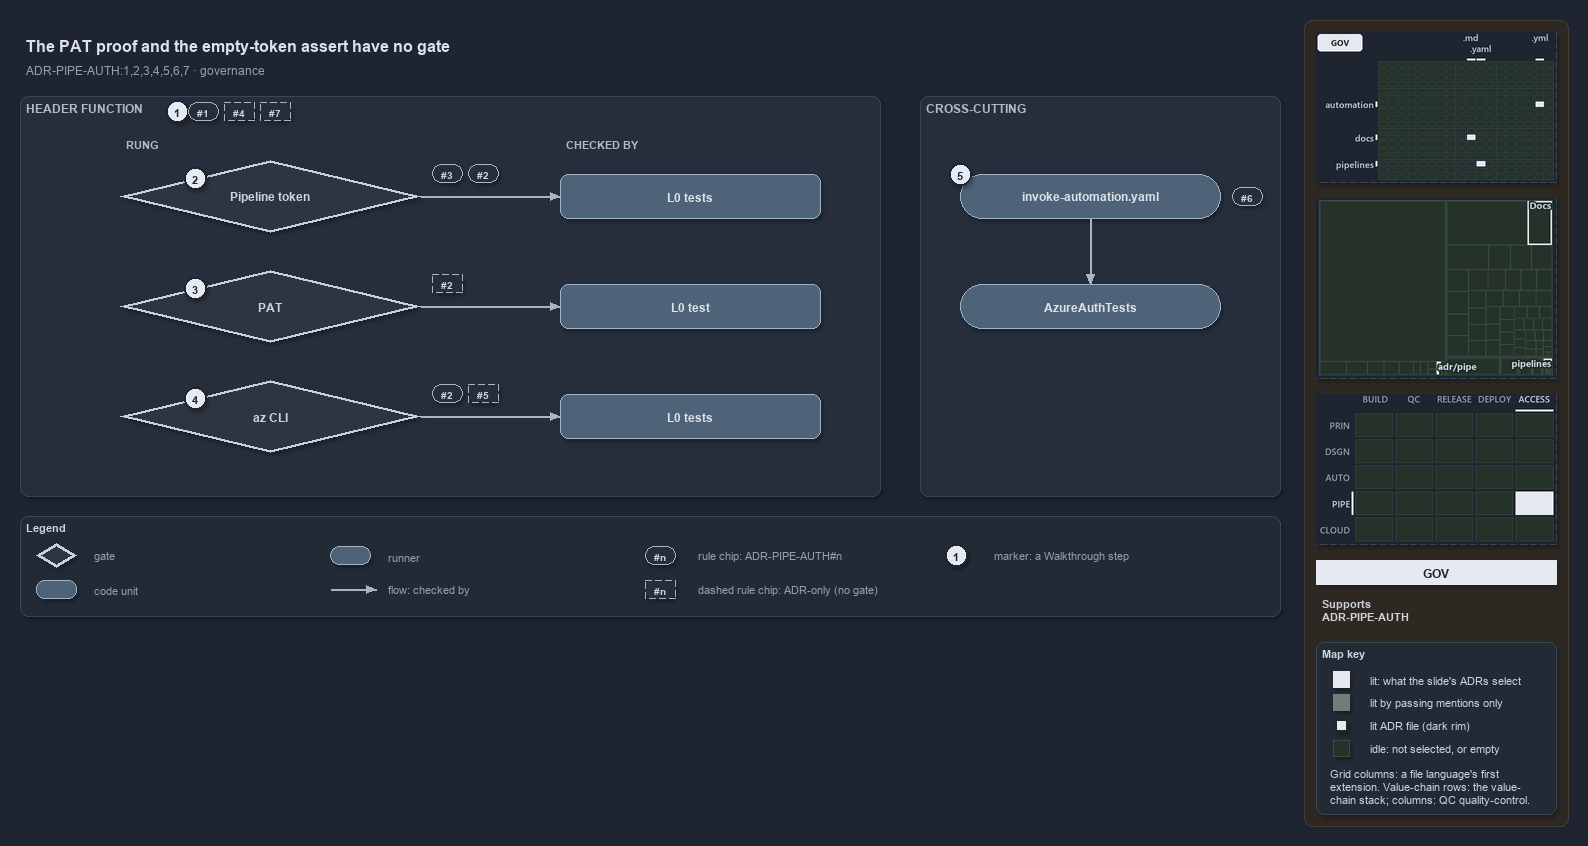

The diagram above was exported from draw.io. Its source (the exported page's mxGraphModel, read from the mxfile embedded in the PNG):
<mxGraphModel dx="1024" dy="768" grid="0" gridSize="10" guides="1" tooltips="1" connect="1" arrows="1" fold="1" page="1" pageScale="1" pageWidth="1572" pageHeight="620" background="#1E2430" math="0" shadow="1">
  <root>
    <mxCell id="0" />
    <mxCell id="1" parent="0" />
    <mxCell id="sidebar-bg" value="" style="rounded=1;arcSize=2;html=1;fillColor=#2E2823;strokeColor=#453C33;shadow=0;" vertex="1" parent="1">
      <mxGeometry x="1304" y="4" width="264" height="806" as="geometry" />
    </mxCell>
    <mxCell id="title" value="The PAT proof and the empty-token assert have no gate" style="text;html=1;align=left;verticalAlign=middle;fontSize=16;fontStyle=1;fontColor=#DDE2E9;" vertex="1" parent="1">
      <mxGeometry x="20" y="14" width="1260" height="30" as="geometry" />
    </mxCell>
    <mxCell id="subtitle" value="ADR-PIPE-AUTH:1,2,3,4,5,6,7 &amp;#183; governance" style="text;html=1;align=left;verticalAlign=middle;fontSize=12;fontColor=#949FAE;" vertex="1" parent="1">
      <mxGeometry x="20" y="44" width="1240" height="20" as="geometry" />
    </mxCell>
    <mxCell id="band" value="HEADER FUNCTION" style="rounded=1;html=1;arcSize=3;fillColor=#262E3B;strokeColor=#3A4555;verticalAlign=top;align=left;spacingLeft=8;fontStyle=1;fontSize=12;fontColor=#B0BAC7;" vertex="1" parent="1">
      <mxGeometry x="20" y="80" width="860" height="400" as="geometry" />
    </mxCell>
    <mxCell id="mark-1" value="1" style="ellipse;html=1;fillColor=#E6EAF0;strokeColor=#1E2430;strokeWidth=2;fontColor=#1E2430;fontStyle=1;fontSize=11;" vertex="1" parent="1">
      <mxGeometry x="166" y="84" width="22" height="22" as="geometry" />
    </mxCell>
    <mxCell id="chip-1" value="#1" style="rounded=1;arcSize=50;whiteSpace=wrap;html=1;fillColor=#262E3B;strokeColor=#AAB4C3;fontColor=#CDD3DC;fontStyle=1;fontSize=10.5;" vertex="1" parent="1">
      <mxGeometry x="188" y="86" width="30" height="18" as="geometry" />
    </mxCell>
    <mxCell id="chip-4" value="#4" style="rounded=1;arcSize=50;whiteSpace=wrap;html=1;fillColor=#262E3B;strokeColor=#AAB4C3;fontColor=#CDD3DC;fontStyle=1;fontSize=10.5;dashed=1;" vertex="1" parent="1">
      <mxGeometry x="224" y="86" width="30" height="18" as="geometry" />
    </mxCell>
    <mxCell id="chip-7" value="#7" style="rounded=1;arcSize=50;whiteSpace=wrap;html=1;fillColor=#262E3B;strokeColor=#AAB4C3;fontColor=#CDD3DC;fontStyle=1;fontSize=10.5;dashed=1;" vertex="1" parent="1">
      <mxGeometry x="260" y="86" width="30" height="18" as="geometry" />
    </mxCell>
    <mxCell id="col-rung" value="RUNG" style="text;html=1;align=left;verticalAlign=middle;fontSize=11;fontStyle=1;fontColor=#B0BAC7;" vertex="1" parent="1">
      <mxGeometry x="120" y="118" width="120" height="18" as="geometry" />
    </mxCell>
    <mxCell id="col-checked" value="CHECKED BY" style="text;html=1;align=left;verticalAlign=middle;fontSize=11;fontStyle=1;fontColor=#B0BAC7;" vertex="1" parent="1">
      <mxGeometry x="560" y="118" width="120" height="18" as="geometry" />
    </mxCell>
    <mxCell id="g-pipeline" value="&lt;b&gt;Pipeline token&lt;/b&gt;" style="rhombus;whiteSpace=wrap;html=1;fillColor=#2C3542;strokeColor=#C7D0DB;strokeWidth=3;fontSize=12;fontColor=#CDD3DC;" vertex="1" parent="1">
      <mxGeometry x="120" y="144" width="300" height="72" as="geometry" />
    </mxCell>
    <mxCell id="mark-2" value="2" style="ellipse;html=1;fillColor=#E6EAF0;strokeColor=#1E2430;strokeWidth=2;fontColor=#1E2430;fontStyle=1;fontSize=11;" vertex="1" parent="1">
      <mxGeometry x="184.0" y="151.0" width="22" height="22" as="geometry" />
    </mxCell>
    <mxCell id="chip-g-pipeline-0" value="#3" style="rounded=1;arcSize=50;whiteSpace=wrap;html=1;fillColor=#262E3B;strokeColor=#AAB4C3;fontColor=#CDD3DC;fontStyle=1;fontSize=10.5;" vertex="1" parent="1">
      <mxGeometry x="432" y="148" width="30" height="18" as="geometry" />
    </mxCell>
    <mxCell id="chip-g-pipeline-1" value="#2" style="rounded=1;arcSize=50;whiteSpace=wrap;html=1;fillColor=#262E3B;strokeColor=#AAB4C3;fontColor=#CDD3DC;fontStyle=1;fontSize=10.5;" vertex="1" parent="1">
      <mxGeometry x="468" y="148" width="30" height="18" as="geometry" />
    </mxCell>
    <mxCell id="t-pipeline" value="&lt;b&gt;L0 tests&lt;/b&gt;" style="rounded=1;whiteSpace=wrap;html=1;arcSize=20;fillColor=#4E6378;strokeColor=#9FB3C8;fontSize=12;fontColor=#DDE2E9;" vertex="1" parent="1">
      <mxGeometry x="560" y="158" width="260" height="44" as="geometry" />
    </mxCell>
    <mxCell id="p-e-g-pipeline-t-pipeline-a" value="" style="text;html=1;strokeColor=none;fillColor=none;" vertex="1" parent="1">
      <mxGeometry x="420" y="180" width="1" height="1" as="geometry" />
    </mxCell>
    <mxCell id="p-e-g-pipeline-t-pipeline-b" value="" style="text;html=1;strokeColor=none;fillColor=none;" vertex="1" parent="1">
      <mxGeometry x="560" y="180" width="1" height="1" as="geometry" />
    </mxCell>
    <mxCell id="e-g-pipeline-t-pipeline" value="" style="edgeStyle=orthogonalEdgeStyle;rounded=1;html=1;fontSize=10;endArrow=block;strokeColor=#AAB4C3;fontColor=#CDD3DC;shadow=0;" edge="1" parent="1" source="p-e-g-pipeline-t-pipeline-a" target="p-e-g-pipeline-t-pipeline-b">
      <mxGeometry relative="1" as="geometry" />
    </mxCell>
    <mxCell id="g-pat" value="&lt;b&gt;PAT&lt;/b&gt;" style="rhombus;whiteSpace=wrap;html=1;fillColor=#2C3542;strokeColor=#C7D0DB;strokeWidth=3;fontSize=12;fontColor=#CDD3DC;" vertex="1" parent="1">
      <mxGeometry x="120" y="254" width="300" height="72" as="geometry" />
    </mxCell>
    <mxCell id="mark-3" value="3" style="ellipse;html=1;fillColor=#E6EAF0;strokeColor=#1E2430;strokeWidth=2;fontColor=#1E2430;fontStyle=1;fontSize=11;" vertex="1" parent="1">
      <mxGeometry x="184.0" y="261.0" width="22" height="22" as="geometry" />
    </mxCell>
    <mxCell id="chip-g-pat-0" value="#2" style="rounded=1;arcSize=50;whiteSpace=wrap;html=1;fillColor=#262E3B;strokeColor=#AAB4C3;fontColor=#CDD3DC;fontStyle=1;fontSize=10.5;dashed=1;" vertex="1" parent="1">
      <mxGeometry x="432" y="258" width="30" height="18" as="geometry" />
    </mxCell>
    <mxCell id="t-pat" value="&lt;b&gt;L0 test&lt;/b&gt;" style="rounded=1;whiteSpace=wrap;html=1;arcSize=20;fillColor=#4E6378;strokeColor=#9FB3C8;fontSize=12;fontColor=#DDE2E9;" vertex="1" parent="1">
      <mxGeometry x="560" y="268" width="260" height="44" as="geometry" />
    </mxCell>
    <mxCell id="p-e-g-pat-t-pat-a" value="" style="text;html=1;strokeColor=none;fillColor=none;" vertex="1" parent="1">
      <mxGeometry x="420" y="290" width="1" height="1" as="geometry" />
    </mxCell>
    <mxCell id="p-e-g-pat-t-pat-b" value="" style="text;html=1;strokeColor=none;fillColor=none;" vertex="1" parent="1">
      <mxGeometry x="560" y="290" width="1" height="1" as="geometry" />
    </mxCell>
    <mxCell id="e-g-pat-t-pat" value="" style="edgeStyle=orthogonalEdgeStyle;rounded=1;html=1;fontSize=10;endArrow=block;strokeColor=#AAB4C3;fontColor=#CDD3DC;shadow=0;" edge="1" parent="1" source="p-e-g-pat-t-pat-a" target="p-e-g-pat-t-pat-b">
      <mxGeometry relative="1" as="geometry" />
    </mxCell>
    <mxCell id="g-azcli" value="&lt;b&gt;az CLI&lt;/b&gt;" style="rhombus;whiteSpace=wrap;html=1;fillColor=#2C3542;strokeColor=#C7D0DB;strokeWidth=3;fontSize=12;fontColor=#CDD3DC;" vertex="1" parent="1">
      <mxGeometry x="120" y="364" width="300" height="72" as="geometry" />
    </mxCell>
    <mxCell id="mark-4" value="4" style="ellipse;html=1;fillColor=#E6EAF0;strokeColor=#1E2430;strokeWidth=2;fontColor=#1E2430;fontStyle=1;fontSize=11;" vertex="1" parent="1">
      <mxGeometry x="184.0" y="371.0" width="22" height="22" as="geometry" />
    </mxCell>
    <mxCell id="chip-g-azcli-0" value="#2" style="rounded=1;arcSize=50;whiteSpace=wrap;html=1;fillColor=#262E3B;strokeColor=#AAB4C3;fontColor=#CDD3DC;fontStyle=1;fontSize=10.5;" vertex="1" parent="1">
      <mxGeometry x="432" y="368" width="30" height="18" as="geometry" />
    </mxCell>
    <mxCell id="chip-g-azcli-1" value="#5" style="rounded=1;arcSize=50;whiteSpace=wrap;html=1;fillColor=#262E3B;strokeColor=#AAB4C3;fontColor=#CDD3DC;fontStyle=1;fontSize=10.5;dashed=1;" vertex="1" parent="1">
      <mxGeometry x="468" y="368" width="30" height="18" as="geometry" />
    </mxCell>
    <mxCell id="t-azcli" value="&lt;b&gt;L0 tests&lt;/b&gt;" style="rounded=1;whiteSpace=wrap;html=1;arcSize=20;fillColor=#4E6378;strokeColor=#9FB3C8;fontSize=12;fontColor=#DDE2E9;" vertex="1" parent="1">
      <mxGeometry x="560" y="378" width="260" height="44" as="geometry" />
    </mxCell>
    <mxCell id="p-e-g-azcli-t-azcli-a" value="" style="text;html=1;strokeColor=none;fillColor=none;" vertex="1" parent="1">
      <mxGeometry x="420" y="400" width="1" height="1" as="geometry" />
    </mxCell>
    <mxCell id="p-e-g-azcli-t-azcli-b" value="" style="text;html=1;strokeColor=none;fillColor=none;" vertex="1" parent="1">
      <mxGeometry x="560" y="400" width="1" height="1" as="geometry" />
    </mxCell>
    <mxCell id="e-g-azcli-t-azcli" value="" style="edgeStyle=orthogonalEdgeStyle;rounded=1;html=1;fontSize=10;endArrow=block;strokeColor=#AAB4C3;fontColor=#CDD3DC;shadow=0;" edge="1" parent="1" source="p-e-g-azcli-t-azcli-a" target="p-e-g-azcli-t-azcli-b">
      <mxGeometry relative="1" as="geometry" />
    </mxCell>
    <mxCell id="band-cross" value="CROSS-CUTTING" style="rounded=1;html=1;arcSize=3;fillColor=#262E3B;strokeColor=#3A4555;verticalAlign=top;align=left;spacingLeft=8;fontStyle=1;fontSize=12;fontColor=#B0BAC7;" vertex="1" parent="1">
      <mxGeometry x="920" y="80" width="360" height="400" as="geometry" />
    </mxCell>
    <mxCell id="r-step" value="&lt;b&gt;invoke-automation.yaml&lt;/b&gt;" style="rounded=1;arcSize=50;whiteSpace=wrap;html=1;fillColor=#4E6378;strokeColor=#9FB3C8;fontSize=12;fontColor=#DDE2E9;" vertex="1" parent="1">
      <mxGeometry x="960" y="158" width="260" height="44" as="geometry" />
    </mxCell>
    <mxCell id="mark-5" value="5" style="ellipse;html=1;fillColor=#E6EAF0;strokeColor=#1E2430;strokeWidth=2;fontColor=#1E2430;fontStyle=1;fontSize=11;" vertex="1" parent="1">
      <mxGeometry x="949" y="147" width="22" height="22" as="geometry" />
    </mxCell>
    <mxCell id="chip-6" value="#6" style="rounded=1;arcSize=50;whiteSpace=wrap;html=1;fillColor=#262E3B;strokeColor=#AAB4C3;fontColor=#CDD3DC;fontStyle=1;fontSize=10.5;" vertex="1" parent="1">
      <mxGeometry x="1232" y="171" width="30" height="18" as="geometry" />
    </mxCell>
    <mxCell id="r-authtests" value="&lt;b&gt;AzureAuthTests&lt;/b&gt;" style="rounded=1;arcSize=50;whiteSpace=wrap;html=1;fillColor=#4E6378;strokeColor=#9FB3C8;fontSize=12;fontColor=#DDE2E9;" vertex="1" parent="1">
      <mxGeometry x="960" y="268" width="260" height="44" as="geometry" />
    </mxCell>
    <mxCell id="p-e-step-authtests-a" value="" style="text;html=1;strokeColor=none;fillColor=none;" vertex="1" parent="1">
      <mxGeometry x="1090" y="202" width="1" height="1" as="geometry" />
    </mxCell>
    <mxCell id="p-e-step-authtests-b" value="" style="text;html=1;strokeColor=none;fillColor=none;" vertex="1" parent="1">
      <mxGeometry x="1090" y="268" width="1" height="1" as="geometry" />
    </mxCell>
    <mxCell id="e-step-authtests" value="" style="edgeStyle=orthogonalEdgeStyle;rounded=1;html=1;fontSize=10;endArrow=block;strokeColor=#AAB4C3;fontColor=#CDD3DC;shadow=0;" edge="1" parent="1" source="p-e-step-authtests-a" target="p-e-step-authtests-b">
      <mxGeometry relative="1" as="geometry" />
    </mxCell>
    <mxCell id="legend" value="&lt;b&gt;Legend&lt;/b&gt;" style="rounded=1;whiteSpace=wrap;html=1;arcSize=6;fillColor=#222A36;strokeColor=#3A4555;align=left;verticalAlign=top;spacing=8;fontSize=11;fontColor=#CDD3DC;" vertex="1" parent="1">
      <mxGeometry x="20" y="500" width="1260" height="100" as="geometry" />
    </mxCell>
    <mxCell id="legend-0" value="" style="rhombus;whiteSpace=wrap;html=1;fillColor=#2C3542;strokeColor=#C7D0DB;strokeWidth=3;fontColor=#CDD3DC;" vertex="1" parent="1">
      <mxGeometry x="36.0" y="527.0" width="40" height="24" as="geometry" />
    </mxCell>
    <mxCell id="legend-0-text" value="gate" style="text;html=1;align=left;verticalAlign=middle;fontSize=11;fontColor=#949FAE;" vertex="1" parent="1">
      <mxGeometry x="88" y="529" width="240" height="20" as="geometry" />
    </mxCell>
    <mxCell id="legend-1" value="" style="rounded=1;whiteSpace=wrap;html=1;arcSize=20;fillColor=#4E6378;strokeColor=#9FB3C8;fontColor=#DDE2E9;" vertex="1" parent="1">
      <mxGeometry x="36.0" y="564.0" width="40" height="18" as="geometry" />
    </mxCell>
    <mxCell id="legend-1-text" value="code unit" style="text;html=1;align=left;verticalAlign=middle;fontSize=11;fontColor=#949FAE;" vertex="1" parent="1">
      <mxGeometry x="88" y="563" width="240" height="20" as="geometry" />
    </mxCell>
    <mxCell id="legend-2" value="" style="rounded=1;arcSize=50;whiteSpace=wrap;html=1;fillColor=#4E6378;strokeColor=#9FB3C8;fontColor=#DDE2E9;" vertex="1" parent="1">
      <mxGeometry x="330.0" y="530.0" width="40" height="18" as="geometry" />
    </mxCell>
    <mxCell id="legend-2-text" value="runner" style="text;html=1;align=left;verticalAlign=middle;fontSize=11;fontColor=#949FAE;" vertex="1" parent="1">
      <mxGeometry x="382" y="529" width="240" height="20" as="geometry" />
    </mxCell>
    <mxCell id="legend-3-a" value="" style="text;html=1;strokeColor=none;fillColor=none;" vertex="1" parent="1">
      <mxGeometry x="330" y="573" width="1" height="1" as="geometry" />
    </mxCell>
    <mxCell id="legend-3-b" value="" style="text;html=1;strokeColor=none;fillColor=none;" vertex="1" parent="1">
      <mxGeometry x="376" y="573" width="1" height="1" as="geometry" />
    </mxCell>
    <mxCell id="legend-3" value="" style="edgeStyle=orthogonalEdgeStyle;rounded=1;html=1;fontSize=10;endArrow=block;strokeColor=#AAB4C3;fontColor=#CDD3DC;shadow=0;" edge="1" parent="1" source="legend-3-a" target="legend-3-b">
      <mxGeometry relative="1" as="geometry" />
    </mxCell>
    <mxCell id="legend-3-text" value="flow: checked by" style="text;html=1;align=left;verticalAlign=middle;fontSize=11;fontColor=#949FAE;" vertex="1" parent="1">
      <mxGeometry x="382" y="563" width="240" height="20" as="geometry" />
    </mxCell>
    <mxCell id="legend-4" value="#n" style="rounded=1;arcSize=50;whiteSpace=wrap;html=1;fillColor=#262E3B;strokeColor=#AAB4C3;fontColor=#CDD3DC;fontStyle=1;fontSize=10.5;" vertex="1" parent="1">
      <mxGeometry x="645" y="530" width="30" height="18" as="geometry" />
    </mxCell>
    <mxCell id="legend-4-text" value="rule chip: ADR-PIPE-AUTH#n" style="text;html=1;align=left;verticalAlign=middle;fontSize=11;fontColor=#949FAE;" vertex="1" parent="1">
      <mxGeometry x="692" y="529" width="240" height="20" as="geometry" />
    </mxCell>
    <mxCell id="legend-5" value="#n" style="rounded=1;arcSize=50;whiteSpace=wrap;html=1;fillColor=#262E3B;strokeColor=#AAB4C3;fontColor=#CDD3DC;fontStyle=1;fontSize=10.5;dashed=1;" vertex="1" parent="1">
      <mxGeometry x="645" y="564" width="30" height="18" as="geometry" />
    </mxCell>
    <mxCell id="legend-5-text" value="dashed rule chip: ADR-only (no gate)" style="text;html=1;align=left;verticalAlign=middle;fontSize=11;fontColor=#949FAE;" vertex="1" parent="1">
      <mxGeometry x="692" y="563" width="240" height="20" as="geometry" />
    </mxCell>
    <mxCell id="legend-6" value="1" style="ellipse;html=1;fillColor=#E6EAF0;strokeColor=#1E2430;strokeWidth=2;fontColor=#1E2430;fontStyle=1;fontSize=11;" vertex="1" parent="1">
      <mxGeometry x="945" y="528" width="22" height="22" as="geometry" />
    </mxCell>
    <mxCell id="legend-6-text" value="marker: a Walkthrough step" style="text;html=1;align=left;verticalAlign=middle;fontSize=11;fontColor=#949FAE;" vertex="1" parent="1">
      <mxGeometry x="988" y="529" width="240" height="20" as="geometry" />
    </mxCell>
    <mxCell id="minimap-grid" value="" style="shape=image;html=1;imageAspect=0;aspect=fixed;verticalLabelPosition=bottom;strokeColor=#3A4555;dashed=1;fillColor=#222A36;image=data:image/png,(base64 omitted: 9544 chars);" vertex="1" parent="1">
      <mxGeometry x="1316" y="16" width="240" height="150" as="geometry" />
    </mxCell>
    <mxCell id="minimap-tree" value="" style="shape=image;html=1;imageAspect=0;aspect=fixed;verticalLabelPosition=bottom;strokeColor=#3A4555;dashed=1;fillColor=#222A36;image=data:image/png,(base64 omitted: 9144 chars);" vertex="1" parent="1">
      <mxGeometry x="1316" y="182" width="240" height="180" as="geometry" />
    </mxCell>
    <mxCell id="minimap-chain" value="" style="shape=image;html=1;imageAspect=0;aspect=fixed;verticalLabelPosition=bottom;strokeColor=#3A4555;dashed=1;fillColor=#222A36;image=data:image/png,(base64 omitted: 13108 chars);" vertex="1" parent="1">
      <mxGeometry x="1316" y="378" width="240" height="150" as="geometry" />
    </mxCell>
    <mxCell id="lens-badge" value="GOV" style="rounded=0;whiteSpace=wrap;html=1;align=center;verticalAlign=middle;fontSize=12;fontStyle=1;fontColor=#1E2430;fillColor=#E6EAF0;strokeColor=none;" vertex="1" parent="1">
      <mxGeometry x="1316" y="544" width="240" height="24" as="geometry" />
    </mxCell>
    <mxCell id="supports" value="&lt;b&gt;Supports&lt;/b&gt;&lt;br&gt;ADR-PIPE-AUTH" style="text;html=1;whiteSpace=wrap;align=left;verticalAlign=top;fontSize=11;fontColor=#CDD3DC;" vertex="1" parent="1">
      <mxGeometry x="1316" y="576" width="240" height="38" as="geometry" />
    </mxCell>
    <mxCell id="mapkey" value="&lt;b&gt;Map key&lt;/b&gt;" style="rounded=1;arcSize=6;whiteSpace=wrap;html=1;align=left;verticalAlign=top;fontSize=11;fontColor=#CDD3DC;fillColor=#222A36;strokeColor=#3A4555;spacingLeft=8;spacingTop=2;" vertex="1" parent="1">
      <mxGeometry x="1316" y="626" width="240" height="172" as="geometry" />
    </mxCell>
    <mxCell id="mapkey-lit" value="" style="rounded=0;html=1;fillColor=#E6EAF0;strokeColor=#E6EAF0;" vertex="1" parent="1">
      <mxGeometry x="1333.0" y="655.0" width="16" height="16" as="geometry" />
    </mxCell>
    <mxCell id="mapkey-lit-text" value="lit: what the slide's ADRs select" style="text;html=1;align=left;verticalAlign=middle;fontSize=11;fontColor=#CDD3DC;" vertex="1" parent="1">
      <mxGeometry x="1364" y="653" width="184" height="20" as="geometry" />
    </mxCell>
    <mxCell id="mapkey-touched" value="" style="rounded=0;html=1;fillColor=#727C79;strokeColor=#727C79;" vertex="1" parent="1">
      <mxGeometry x="1333.0" y="678.0" width="16" height="16" as="geometry" />
    </mxCell>
    <mxCell id="mapkey-touched-text" value="lit by passing mentions only" style="text;html=1;align=left;verticalAlign=middle;fontSize=11;fontColor=#CDD3DC;" vertex="1" parent="1">
      <mxGeometry x="1364" y="676" width="184" height="20" as="geometry" />
    </mxCell>
    <mxCell id="mapkey-adr" value="" style="rounded=0;html=1;fillColor=#E6EAF0;strokeColor=#1C2A24;strokeWidth=2;" vertex="1" parent="1">
      <mxGeometry x="1335.0" y="703.0" width="12" height="12" as="geometry" />
    </mxCell>
    <mxCell id="mapkey-adr-text" value="lit ADR file (dark rim)" style="text;html=1;align=left;verticalAlign=middle;fontSize=11;fontColor=#CDD3DC;" vertex="1" parent="1">
      <mxGeometry x="1364" y="699" width="184" height="20" as="geometry" />
    </mxCell>
    <mxCell id="mapkey-idle" value="" style="rounded=0;html=1;fillColor=#243229;strokeColor=#3B4D43;" vertex="1" parent="1">
      <mxGeometry x="1333.0" y="724.0" width="16" height="16" as="geometry" />
    </mxCell>
    <mxCell id="mapkey-idle-text" value="idle: not selected, or empty" style="text;html=1;align=left;verticalAlign=middle;fontSize=11;fontColor=#CDD3DC;" vertex="1" parent="1">
      <mxGeometry x="1364" y="722" width="184" height="20" as="geometry" />
    </mxCell>
    <mxCell id="mapkey-codes" value="Grid columns: a file language's first&lt;br&gt;extension. Value-chain rows: the value-&lt;br&gt;chain stack; columns: QC quality-control." style="text;html=1;align=left;verticalAlign=top;whiteSpace=wrap;fontSize=11;fontColor=#CDD3DC;" vertex="1" parent="1">
      <mxGeometry x="1324" y="746" width="224" height="46" as="geometry" />
    </mxCell>
  </root>
</mxGraphModel>